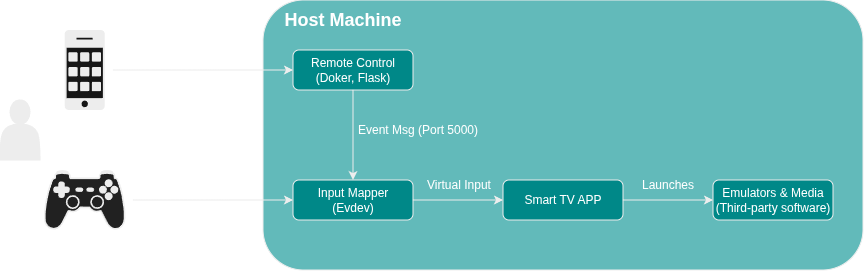

The diagram above was exported from draw.io. Its source (the exported page's mxGraphModel, read from the mxfile embedded in the PNG):
<mxGraphModel dx="1105" dy="1407" grid="0" gridSize="10" guides="1" tooltips="1" connect="1" arrows="1" fold="1" page="1" pageScale="1" pageWidth="827" pageHeight="1169" background="light-dark(#FFFFFF00,#12121200)" math="0" shadow="0">
  <root>
    <mxCell id="0" />
    <mxCell id="1" parent="0" />
    <mxCell id="lYYpLHtY0h-CDqVdDZbG-3" parent="1" style="whiteSpace=wrap;html=1;fillColor=#006666;strokeColor=#000000;rounded=1;fontColor=#000000;labelBackgroundColor=#465FFF;" value="" vertex="1">
      <mxGeometry height="270" width="600" x="-150" y="-30" as="geometry" />
    </mxCell>
    <mxCell id="-Lab1Yu40fIfCfbOgit5-1" parent="1" style="whiteSpace=wrap;html=1;fillColor=#00CCCC;strokeColor=#000000;rounded=1;" value="Smart TV APP" vertex="1">
      <mxGeometry height="40" width="120" x="90" y="150" as="geometry" />
    </mxCell>
    <mxCell id="-Lab1Yu40fIfCfbOgit5-2" parent="1" style="whiteSpace=wrap;html=1;fillColor=#00CCCC;strokeColor=#000000;rounded=1;" value="Remote Control&lt;div&gt;(Doker, Flask)&lt;/div&gt;" vertex="1">
      <mxGeometry height="40" width="120" x="-120" y="20" as="geometry" />
    </mxCell>
    <mxCell id="-Lab1Yu40fIfCfbOgit5-3" parent="1" style="whiteSpace=wrap;html=1;fillColor=#00CCCC;strokeColor=#000000;rounded=1;" value="Input Mapper&lt;div&gt;(Evdev)&lt;/div&gt;" vertex="1">
      <mxGeometry height="40" width="120" x="-120" y="150" as="geometry" />
    </mxCell>
    <mxCell id="-Lab1Yu40fIfCfbOgit5-6" parent="1" style="points=[[0.015,0.015,0],[0.985,0.015,0],[0.985,0.985,0],[0.015,0.985,0],[0.25,0,0],[0.5,0,0],[0.75,0,0],[1,0.25,0],[1,0.5,0],[1,0.75,0],[0.75,1,0],[0.5,1,0],[0.25,1,0],[0,0.75,0],[0,0.5,0],[0,0.25,0]];verticalLabelPosition=bottom;html=1;verticalAlign=top;aspect=fixed;align=center;pointerEvents=1;shape=mxgraph.cisco19.cell_phone2;fillColor=#fafafa;strokeColor=#000000;rounded=1;" value="" vertex="1">
      <mxGeometry height="80" width="40" x="-348.28" as="geometry" />
    </mxCell>
    <mxCell id="-Lab1Yu40fIfCfbOgit5-7" parent="1" style="shape=mxgraph.networks2.icon;aspect=fixed;fillColor=#EDEDED;strokeColor=#000000;gradientColor=#5B6163;network2IconShadow=1;network2bgFillColor=none;labelPosition=center;verticalLabelPosition=bottom;align=center;verticalAlign=top;network2Icon=mxgraph.networks2.gamepad;network2IconXOffset=0.00005;network2IconYOffset=0.00163;network2IconW=1.0021;network2IconH=0.7358;rounded=1;" value="" vertex="1">
      <mxGeometry height="60" width="81.72" x="-369.14" y="140" as="geometry" />
    </mxCell>
    <mxCell id="-Lab1Yu40fIfCfbOgit5-11" edge="1" parent="1" source="-Lab1Yu40fIfCfbOgit5-3" style="endArrow=classic;html=1;rounded=1;strokeColor=#000000;entryX=0;entryY=0.5;entryDx=0;entryDy=0;exitX=1;exitY=0.5;exitDx=0;exitDy=0;" target="-Lab1Yu40fIfCfbOgit5-1" value="">
      <mxGeometry height="50" relative="1" width="50" as="geometry">
        <mxPoint x="140" y="410" as="sourcePoint" />
        <mxPoint x="140" y="340" as="targetPoint" />
      </mxGeometry>
    </mxCell>
    <mxCell id="-Lab1Yu40fIfCfbOgit5-15" edge="1" parent="1" style="endArrow=classic;html=1;rounded=1;strokeColor=#000000;entryX=0;entryY=0.5;entryDx=0;entryDy=0;" target="-Lab1Yu40fIfCfbOgit5-2" value="">
      <mxGeometry height="50" relative="1" width="50" as="geometry">
        <mxPoint x="-300" y="40" as="sourcePoint" />
        <mxPoint x="-10" y="310" as="targetPoint" />
      </mxGeometry>
    </mxCell>
    <mxCell id="-Lab1Yu40fIfCfbOgit5-17" edge="1" parent="1" style="endArrow=classic;html=1;rounded=1;strokeColor=#000000;entryX=0;entryY=0.5;entryDx=0;entryDy=0;" target="-Lab1Yu40fIfCfbOgit5-3" value="">
      <mxGeometry height="50" relative="1" width="50" as="geometry">
        <mxPoint x="-280" y="170" as="sourcePoint" />
        <mxPoint x="-50" y="310" as="targetPoint" />
      </mxGeometry>
    </mxCell>
    <mxCell id="-Lab1Yu40fIfCfbOgit5-21" parent="1" style="text;html=1;whiteSpace=wrap;strokeColor=none;fillColor=none;align=center;verticalAlign=middle;rounded=1;fontSize=18;fontStyle=1;" value="Host Machine" vertex="1">
      <mxGeometry height="40" width="140" x="-140" y="-30" as="geometry" />
    </mxCell>
    <mxCell id="lYYpLHtY0h-CDqVdDZbG-1" parent="1" style="shape=actor;whiteSpace=wrap;html=1;fillColor=#000000;strokeColor=#000000;rounded=1;" value="" vertex="1">
      <mxGeometry height="60" width="40" x="-413" y="70" as="geometry" />
    </mxCell>
    <mxCell id="lYYpLHtY0h-CDqVdDZbG-4" parent="1" style="text;html=1;whiteSpace=wrap;strokeColor=none;fillColor=none;align=center;verticalAlign=middle;rounded=1;" value="HTTP (Port 5001)" vertex="1">
      <mxGeometry height="30" width="110" x="-287.42" y="10" as="geometry" />
    </mxCell>
    <mxCell id="lYYpLHtY0h-CDqVdDZbG-5" edge="1" parent="1" source="-Lab1Yu40fIfCfbOgit5-2" style="endArrow=classic;html=1;rounded=1;strokeColor=#000000;entryX=0.5;entryY=0;entryDx=0;entryDy=0;exitX=0.5;exitY=1;exitDx=0;exitDy=0;" target="-Lab1Yu40fIfCfbOgit5-3" value="">
      <mxGeometry height="50" relative="1" width="50" as="geometry">
        <mxPoint x="-115" y="99.75999999999999" as="sourcePoint" />
        <mxPoint x="65" y="99.75999999999999" as="targetPoint" />
      </mxGeometry>
    </mxCell>
    <mxCell id="lYYpLHtY0h-CDqVdDZbG-6" parent="1" style="text;html=1;whiteSpace=wrap;strokeColor=none;fillColor=none;align=center;verticalAlign=middle;rounded=1;" value="Event Msg (Port 5000)" vertex="1">
      <mxGeometry height="30" width="150" x="-70" y="85" as="geometry" />
    </mxCell>
    <mxCell id="lYYpLHtY0h-CDqVdDZbG-7" parent="1" style="text;html=1;whiteSpace=wrap;strokeColor=none;fillColor=none;align=center;verticalAlign=middle;rounded=1;" value="Input" vertex="1">
      <mxGeometry height="30" width="110" x="-270" y="140" as="geometry" />
    </mxCell>
    <mxCell id="lYYpLHtY0h-CDqVdDZbG-8" parent="1" style="text;html=1;whiteSpace=wrap;strokeColor=none;fillColor=none;align=center;verticalAlign=middle;rounded=1;" value="Virtual Input" vertex="1">
      <mxGeometry height="30" width="150" x="-28.28" y="140" as="geometry" />
    </mxCell>
    <mxCell id="lYYpLHtY0h-CDqVdDZbG-10" parent="1" style="whiteSpace=wrap;html=1;fillColor=#00CCCC;strokeColor=#000000;rounded=1;" value="Emulators &amp;amp; Media&lt;div&gt;(Third-party software)&lt;/div&gt;" vertex="1">
      <mxGeometry height="40" width="120" x="300" y="150" as="geometry" />
    </mxCell>
    <mxCell id="lYYpLHtY0h-CDqVdDZbG-11" edge="1" parent="1" source="-Lab1Yu40fIfCfbOgit5-1" style="endArrow=classic;html=1;rounded=1;strokeColor=#000000;exitX=1;exitY=0.5;exitDx=0;exitDy=0;entryX=0;entryY=0.5;entryDx=0;entryDy=0;" target="lYYpLHtY0h-CDqVdDZbG-10" value="">
      <mxGeometry height="50" relative="1" width="50" as="geometry">
        <mxPoint x="-20" y="140" as="sourcePoint" />
        <mxPoint x="-20" y="230" as="targetPoint" />
      </mxGeometry>
    </mxCell>
    <mxCell id="lYYpLHtY0h-CDqVdDZbG-12" parent="1" style="text;html=1;whiteSpace=wrap;strokeColor=none;fillColor=none;align=center;verticalAlign=middle;rounded=1;" value="Launches" vertex="1">
      <mxGeometry height="30" width="150" x="180" y="140" as="geometry" />
    </mxCell>
  </root>
</mxGraphModel>